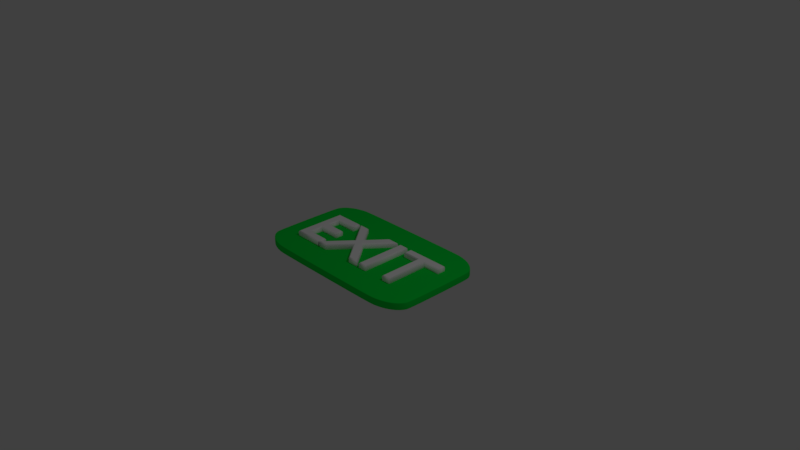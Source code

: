 # Source: exit_button.blend  (saved by Blender 2.79.0; exported with 4.5.12 LTS)
import bpy
from mathutils import Matrix  # noqa: F401  (used for matrix-valued properties, if any)

bpy.ops.wm.read_factory_settings(use_empty=True)
scene = bpy.context.scene
scene.name = 'Scene'

# ---- collections
col_collection_1 = bpy.data.collections.new('Collection 1'); scene.collection.children.link(col_collection_1)

# ---- materials (node trees are filled in below, after node groups)
mat_board2_color = bpy.data.materials.new('board2_color')
mat_board2_color.alpha_threshold = 0.0
mat_board2_color.use_transparent_shadow = False
mat_board2_color.diffuse_color = (0.0, 0.8, 0.05828, 1.0)
mat_board2_color.roughness = 0.5
mat_board2_color.line_color = (0.0, 0.0, 0.0, 1.0)
mat_tex_color = bpy.data.materials.new('tex_color')
mat_tex_color.alpha_threshold = 0.0
mat_tex_color.use_transparent_shadow = False
mat_tex_color.diffuse_color = (1.0, 1.0, 1.0, 1.0)
mat_tex_color.roughness = 0.5

# ---- material node trees

# ---- world
world_world = bpy.data.worlds.new('World'); scene.world = world_world
world_world.color = (0.05088, 0.05088, 0.05088)
world_world.use_sun_shadow = False
world_world.sun_shadow_jitter_overblur = 0.0
world_world.cycles.sampling_method = 'MANUAL'

# ---- cameras
cam_camera = bpy.data.cameras.new('Camera')
cam_camera.clip_end = 100.0
cam_camera.lens = 35.0
cam_camera.sensor_width = 32.0
cam_camera.sensor_height = 18.0
cam_camera.ortho_scale = 7.314
cam_camera.dof.focus_distance = 0.0
cam_camera.dof.aperture_fstop = 128.0

# ---- lights
light_lamp = bpy.data.lights.new('Lamp', 'POINT')
light_lamp.transmission_factor = 0.0
light_lamp.cutoff_distance = 30.0
light_lamp.energy = 100.0
light_lamp.shadow_buffer_clip_start = 1.001
light_lamp.shadow_soft_size = 0.1
light_lamp.shadow_maximum_resolution = 0.006
light_lamp.use_absolute_resolution = True

# ---- meshes
me_001 = bpy.data.meshes.new('立方体.001')
me_001.from_pydata([(-1.067, -0.9158, -0.05072), (-1.076, -1.0, -0.04645), (-1.07, -0.9376, -0.05058), (-1.072, -0.9579, -0.05015), (-1.074, -0.9753, -0.04947), (-1.075, -0.9887, -0.04859), (-1.076, -0.9971, -0.04756), (-1.563, -0.6253, -0.05072), (-1.706, -0.6308, -0.04645), (-1.6, -0.6267, -0.05058), (-1.635, -0.6281, -0.05015), (-1.664, -0.6292, -0.04947), (-1.687, -0.6301, -0.04859), (-1.702, -0.6306, -0.04756), (-1.202, -0.9054, -0.05072), (-1.24, -0.9874, -0.04645), (-1.212, -0.9266, -0.05058), (-1.221, -0.9464, -0.05015), (-1.229, -0.9634, -0.04947), (-1.235, -0.9764, -0.04859), (-1.238, -0.9846, -0.04756), (-1.319, -0.877, -0.05072), (-1.391, -0.9505, -0.04645), (-1.338, -0.8961, -0.05058), (-1.355, -0.9138, -0.05015), (-1.37, -0.929, -0.04947), (-1.382, -0.9407, -0.04859), (-1.389, -0.948, -0.04756), (-1.42, -0.8318, -0.05072), (-1.522, -0.8919, -0.04645), (-1.446, -0.8474, -0.05058), (-1.471, -0.8619, -0.05015), (-1.492, -0.8743, -0.04947), (-1.508, -0.8838, -0.04859), (-1.518, -0.8898, -0.04756), (-1.497, -0.773, -0.05072), (-1.622, -0.8154, -0.04645), (-1.529, -0.784, -0.05058), (-1.559, -0.7942, -0.05015), (-1.585, -0.803, -0.04947), (-1.605, -0.8097, -0.04859), (-1.618, -0.814, -0.04756), (-1.545, -0.7044, -0.05072), (-1.685, -0.7264, -0.04645), (-1.581, -0.7101, -0.05058), (-1.615, -0.7154, -0.05015), (-1.644, -0.7199, -0.04947), (-1.666, -0.7234, -0.04859), (-1.68, -0.7256, -0.04756), (-1.563, -0.6253, 0.05072), (-1.706, -0.6308, 0.04645), (-1.6, -0.6267, 0.05058), (-1.635, -0.6281, 0.05015), (-1.664, -0.6292, 0.04947), (-1.687, -0.6301, 0.04859), (-1.702, -0.6306, 0.04756), (-1.067, -0.9158, 0.05072), (-1.076, -1.0, 0.04645), (-1.07, -0.9376, 0.05058), (-1.072, -0.9579, 0.05015), (-1.074, -0.9753, 0.04947), (-1.075, -0.9887, 0.04859), (-1.076, -0.9971, 0.04756), (-1.545, -0.7044, 0.05072), (-1.685, -0.7264, 0.04645), (-1.581, -0.7101, 0.05058), (-1.615, -0.7154, 0.05015), (-1.644, -0.7199, 0.04947), (-1.666, -0.7234, 0.04859), (-1.68, -0.7256, 0.04756), (-1.497, -0.773, 0.05072), (-1.622, -0.8154, 0.04645), (-1.529, -0.784, 0.05058), (-1.559, -0.7942, 0.05015), (-1.585, -0.803, 0.04947), (-1.605, -0.8097, 0.04859), (-1.618, -0.814, 0.04756), (-1.42, -0.8318, 0.05072), (-1.522, -0.8919, 0.04645), (-1.446, -0.8474, 0.05058), (-1.471, -0.8619, 0.05015), (-1.492, -0.8743, 0.04947), (-1.508, -0.8838, 0.04859), (-1.518, -0.8898, 0.04756), (-1.319, -0.877, 0.05072), (-1.391, -0.9505, 0.04645), (-1.338, -0.8961, 0.05058), (-1.355, -0.9138, 0.05015), (-1.37, -0.929, 0.04947), (-1.382, -0.9407, 0.04859), (-1.389, -0.948, 0.04756), (-1.202, -0.9054, 0.05072), (-1.24, -0.9874, 0.04645), (-1.212, -0.9266, 0.05058), (-1.221, -0.9464, 0.05015), (-1.229, -0.9634, 0.04947), (-1.235, -0.9764, 0.04859), (-1.238, -0.9846, 0.04756), (-1.563, 0.6253, -0.05072), (-1.706, 0.6308, -0.04645), (-1.6, 0.6267, -0.05058), (-1.635, 0.6281, -0.05015), (-1.664, 0.6292, -0.04947), (-1.687, 0.6301, -0.04859), (-1.702, 0.6306, -0.04756), (-1.067, 0.9158, -0.05072), (-1.076, 1.0, -0.04645), (-1.07, 0.9376, -0.05058), (-1.072, 0.9579, -0.05015), (-1.074, 0.9753, -0.04947), (-1.075, 0.9887, -0.04859), (-1.076, 0.9971, -0.04756), (-1.545, 0.7044, -0.05072), (-1.685, 0.7264, -0.04645), (-1.581, 0.7101, -0.05058), (-1.615, 0.7154, -0.05015), (-1.644, 0.7199, -0.04947), (-1.666, 0.7234, -0.04859), (-1.68, 0.7256, -0.04756), (-1.497, 0.773, -0.05072), (-1.622, 0.8154, -0.04645), (-1.529, 0.784, -0.05058), (-1.559, 0.7942, -0.05015), (-1.585, 0.803, -0.04947), (-1.605, 0.8097, -0.04859), (-1.618, 0.814, -0.04756), (-1.42, 0.8318, -0.05072), (-1.522, 0.8919, -0.04645), (-1.446, 0.8474, -0.05058), (-1.471, 0.8619, -0.05015), (-1.492, 0.8743, -0.04947), (-1.508, 0.8838, -0.04859), (-1.518, 0.8898, -0.04756), (-1.319, 0.877, -0.05072), (-1.391, 0.9505, -0.04645), (-1.338, 0.8961, -0.05058), (-1.355, 0.9138, -0.05015), (-1.37, 0.929, -0.04947), (-1.382, 0.9407, -0.04859), (-1.389, 0.948, -0.04756), (-1.202, 0.9054, -0.05072), (-1.24, 0.9874, -0.04645), (-1.212, 0.9266, -0.05058), (-1.221, 0.9464, -0.05015), (-1.229, 0.9634, -0.04947), (-1.235, 0.9764, -0.04859), (-1.238, 0.9846, -0.04756), (-1.067, 0.9158, 0.05072), (-1.076, 1.0, 0.04645), (-1.07, 0.9376, 0.05058), (-1.072, 0.9579, 0.05015), (-1.074, 0.9753, 0.04947), (-1.075, 0.9887, 0.04859), (-1.076, 0.9971, 0.04756), (-1.563, 0.6253, 0.05072), (-1.706, 0.6308, 0.04645), (-1.6, 0.6267, 0.05058), (-1.635, 0.6281, 0.05015), (-1.664, 0.6292, 0.04947), (-1.687, 0.6301, 0.04859), (-1.702, 0.6306, 0.04756), (-1.202, 0.9054, 0.05072), (-1.24, 0.9874, 0.04645), (-1.212, 0.9266, 0.05058), (-1.221, 0.9464, 0.05015), (-1.229, 0.9634, 0.04947), (-1.235, 0.9764, 0.04859), (-1.238, 0.9846, 0.04756), (-1.319, 0.877, 0.05072), (-1.391, 0.9505, 0.04645), (-1.338, 0.8961, 0.05058), (-1.355, 0.9138, 0.05015), (-1.37, 0.929, 0.04947), (-1.382, 0.9407, 0.04859), (-1.389, 0.948, 0.04756), (-1.42, 0.8318, 0.05072), (-1.522, 0.8919, 0.04645), (-1.446, 0.8474, 0.05058), (-1.471, 0.8619, 0.05015), (-1.492, 0.8743, 0.04947), (-1.508, 0.8838, 0.04859), (-1.518, 0.8898, 0.04756), (-1.497, 0.773, 0.05072), (-1.622, 0.8154, 0.04645), (-1.529, 0.784, 0.05058), (-1.559, 0.7942, 0.05015), (-1.585, 0.803, 0.04947), (-1.605, 0.8097, 0.04859), (-1.618, 0.814, 0.04756), (-1.545, 0.7044, 0.05072), (-1.685, 0.7264, 0.04645), (-1.581, 0.7101, 0.05058), (-1.615, 0.7154, 0.05015), (-1.644, 0.7199, 0.04947), (-1.666, 0.7234, 0.04859), (-1.68, 0.7256, 0.04756), (1.563, -0.6253, -0.05072), (1.706, -0.6308, -0.04645), (1.6, -0.6267, -0.05058), (1.635, -0.6281, -0.05015), (1.664, -0.6292, -0.04947), (1.687, -0.6301, -0.04859), (1.702, -0.6306, -0.04756), (1.067, -0.9158, -0.05072), (1.076, -1.0, -0.04645), (1.07, -0.9376, -0.05058), (1.072, -0.9579, -0.05015), (1.074, -0.9753, -0.04947), (1.075, -0.9887, -0.04859), (1.076, -0.9971, -0.04756), (1.545, -0.7044, -0.05072), (1.685, -0.7264, -0.04645), (1.581, -0.7101, -0.05058), (1.615, -0.7154, -0.05015), (1.644, -0.7199, -0.04947), (1.666, -0.7234, -0.04859), (1.68, -0.7256, -0.04756), (1.497, -0.773, -0.05072), (1.622, -0.8154, -0.04645), (1.529, -0.784, -0.05058), (1.559, -0.7942, -0.05015), (1.585, -0.803, -0.04947), (1.605, -0.8097, -0.04859), (1.618, -0.814, -0.04756), (1.42, -0.8318, -0.05072), (1.522, -0.8919, -0.04645), (1.446, -0.8474, -0.05058), (1.471, -0.8619, -0.05015), (1.492, -0.8743, -0.04947), (1.508, -0.8838, -0.04859), (1.518, -0.8898, -0.04756), (1.319, -0.877, -0.05072), (1.391, -0.9505, -0.04645), (1.338, -0.8961, -0.05058), (1.355, -0.9138, -0.05015), (1.37, -0.929, -0.04947), (1.382, -0.9407, -0.04859), (1.389, -0.948, -0.04756), (1.202, -0.9054, -0.05072), (1.24, -0.9874, -0.04645), (1.212, -0.9266, -0.05058), (1.221, -0.9464, -0.05015), (1.229, -0.9634, -0.04947), (1.235, -0.9764, -0.04859), (1.238, -0.9846, -0.04756), (1.067, -0.9158, 0.05072), (1.076, -1.0, 0.04645), (1.07, -0.9376, 0.05058), (1.072, -0.9579, 0.05015), (1.074, -0.9753, 0.04947), (1.075, -0.9887, 0.04859), (1.076, -0.9971, 0.04756), (1.563, -0.6253, 0.05072), (1.706, -0.6308, 0.04645), (1.6, -0.6267, 0.05058), (1.635, -0.6281, 0.05015), (1.664, -0.6292, 0.04947), (1.687, -0.6301, 0.04859), (1.702, -0.6306, 0.04756), (1.202, -0.9054, 0.05072), (1.24, -0.9874, 0.04645), (1.212, -0.9266, 0.05058), (1.221, -0.9464, 0.05015), (1.229, -0.9634, 0.04947), (1.235, -0.9764, 0.04859), (1.238, -0.9846, 0.04756), (1.319, -0.877, 0.05072), (1.391, -0.9505, 0.04645), (1.338, -0.8961, 0.05058), (1.355, -0.9138, 0.05015), (1.37, -0.929, 0.04947), (1.382, -0.9407, 0.04859), (1.389, -0.948, 0.04756), (1.42, -0.8318, 0.05072), (1.522, -0.8919, 0.04645), (1.446, -0.8474, 0.05058), (1.471, -0.8619, 0.05015), (1.492, -0.8743, 0.04947), (1.508, -0.8838, 0.04859), (1.518, -0.8898, 0.04756), (1.497, -0.773, 0.05072), (1.622, -0.8154, 0.04645), (1.529, -0.784, 0.05058), (1.559, -0.7942, 0.05015), (1.585, -0.803, 0.04947), (1.605, -0.8097, 0.04859), (1.618, -0.814, 0.04756), (1.545, -0.7044, 0.05072), (1.685, -0.7264, 0.04645), (1.581, -0.7101, 0.05058), (1.615, -0.7154, 0.05015), (1.644, -0.7199, 0.04947), (1.666, -0.7234, 0.04859), (1.68, -0.7256, 0.04756), (1.067, 0.9158, -0.05072), (1.076, 1.0, -0.04645), (1.07, 0.9376, -0.05058), (1.072, 0.9579, -0.05015), (1.074, 0.9753, -0.04947), (1.075, 0.9887, -0.04859), (1.076, 0.9971, -0.04756), (1.563, 0.6253, -0.05072), (1.706, 0.6308, -0.04645), (1.6, 0.6267, -0.05058), (1.635, 0.6281, -0.05015), (1.664, 0.6292, -0.04947), (1.687, 0.6301, -0.04859), (1.702, 0.6306, -0.04756), (1.202, 0.9054, -0.05072), (1.24, 0.9874, -0.04645), (1.212, 0.9266, -0.05058), (1.221, 0.9464, -0.05015), (1.229, 0.9634, -0.04947), (1.235, 0.9764, -0.04859), (1.238, 0.9846, -0.04756), (1.319, 0.877, -0.05072), (1.391, 0.9505, -0.04645), (1.338, 0.8961, -0.05058), (1.355, 0.9138, -0.05015), (1.37, 0.929, -0.04947), (1.382, 0.9407, -0.04859), (1.389, 0.948, -0.04756), (1.42, 0.8318, -0.05072), (1.522, 0.8919, -0.04645), (1.446, 0.8474, -0.05058), (1.471, 0.8619, -0.05015), (1.492, 0.8743, -0.04947), (1.508, 0.8838, -0.04859), (1.518, 0.8898, -0.04756), (1.497, 0.773, -0.05072), (1.622, 0.8154, -0.04645), (1.529, 0.784, -0.05058), (1.559, 0.7942, -0.05015), (1.585, 0.803, -0.04947), (1.605, 0.8097, -0.04859), (1.618, 0.814, -0.04756), (1.545, 0.7044, -0.05072), (1.685, 0.7264, -0.04645), (1.581, 0.7101, -0.05058), (1.615, 0.7154, -0.05015), (1.644, 0.7199, -0.04947), (1.666, 0.7234, -0.04859), (1.68, 0.7256, -0.04756), (1.563, 0.6253, 0.05072), (1.706, 0.6308, 0.04645), (1.6, 0.6267, 0.05058), (1.635, 0.6281, 0.05015), (1.664, 0.6292, 0.04947), (1.687, 0.6301, 0.04859), (1.702, 0.6306, 0.04756), (1.067, 0.9158, 0.05072), (1.076, 1.0, 0.04645), (1.07, 0.9376, 0.05058), (1.072, 0.9579, 0.05015), (1.074, 0.9753, 0.04947), (1.075, 0.9887, 0.04859), (1.076, 0.9971, 0.04756), (1.545, 0.7044, 0.05072), (1.685, 0.7264, 0.04645), (1.581, 0.7101, 0.05058), (1.615, 0.7154, 0.05015), (1.644, 0.7199, 0.04947), (1.666, 0.7234, 0.04859), (1.68, 0.7256, 0.04756), (1.497, 0.773, 0.05072), (1.622, 0.8154, 0.04645), (1.529, 0.784, 0.05058), (1.559, 0.7942, 0.05015), (1.585, 0.803, 0.04947), (1.605, 0.8097, 0.04859), (1.618, 0.814, 0.04756), (1.42, 0.8318, 0.05072), (1.522, 0.8919, 0.04645), (1.446, 0.8474, 0.05058), (1.471, 0.8619, 0.05015), (1.492, 0.8743, 0.04947), (1.508, 0.8838, 0.04859), (1.518, 0.8898, 0.04756), (1.319, 0.877, 0.05072), (1.391, 0.9505, 0.04645), (1.338, 0.8961, 0.05058), (1.355, 0.9138, 0.05015), (1.37, 0.929, 0.04947), (1.382, 0.9407, 0.04859), (1.389, 0.948, 0.04756), (1.202, 0.9054, 0.05072), (1.24, 0.9874, 0.04645), (1.212, 0.9266, 0.05058), (1.221, 0.9464, 0.05015), (1.229, 0.9634, 0.04947), (1.235, 0.9764, 0.04859), (1.238, 0.9846, 0.04756)], [], [(43, 64, 50, 8), (246, 204, 239, 260), (190, 113, 99, 155), (15, 92, 85, 22), (183, 120, 113, 190), (204, 246, 57, 1), (22, 85, 78, 29), (29, 78, 71, 36), (36, 71, 64, 43), (343, 357, 364, 371, 378, 385, 350, 147, 161, 168, 175, 182, 189, 154, 49, 63, 70, 77, 84, 91, 56, 245, 259, 266, 273, 280, 287, 252), (8, 50, 155, 99), (106, 148, 351, 295), (288, 211, 197, 253), (162, 141, 134, 169), (169, 134, 127, 176), (176, 127, 120, 183), (148, 106, 141, 162), (379, 316, 309, 386), (358, 337, 330, 365), (365, 330, 323, 372), (372, 323, 316, 379), (344, 302, 337, 358), (281, 218, 211, 288), (386, 309, 295, 351), (260, 239, 232, 267), (267, 232, 225, 274), (274, 225, 218, 281), (302, 344, 253, 197), (1, 57, 92, 15), (14, 0, 2, 16), (16, 2, 3, 17), (17, 3, 4, 18), (18, 4, 5, 19), (19, 5, 6, 20), (20, 6, 1, 15), (56, 91, 93, 58), (58, 93, 94, 59), (59, 94, 95, 60), (60, 95, 96, 61), (61, 96, 97, 62), (62, 97, 92, 57), (21, 14, 16, 23), (23, 16, 17, 24), (24, 17, 18, 25), (25, 18, 19, 26), (26, 19, 20, 27), (27, 20, 15, 22), (91, 84, 86, 93), (93, 86, 87, 94), (94, 87, 88, 95), (95, 88, 89, 96), (96, 89, 90, 97), (97, 90, 85, 92), (28, 21, 23, 30), (30, 23, 24, 31), (31, 24, 25, 32), (32, 25, 26, 33), (33, 26, 27, 34), (34, 27, 22, 29), (84, 77, 79, 86), (86, 79, 80, 87), (87, 80, 81, 88), (88, 81, 82, 89), (89, 82, 83, 90), (90, 83, 78, 85), (35, 28, 30, 37), (37, 30, 31, 38), (38, 31, 32, 39), (39, 32, 33, 40), (40, 33, 34, 41), (41, 34, 29, 36), (77, 70, 72, 79), (79, 72, 73, 80), (80, 73, 74, 81), (81, 74, 75, 82), (82, 75, 76, 83), (83, 76, 71, 78), (42, 35, 37, 44), (44, 37, 38, 45), (45, 38, 39, 46), (46, 39, 40, 47), (47, 40, 41, 48), (48, 41, 36, 43), (70, 63, 65, 72), (72, 65, 66, 73), (73, 66, 67, 74), (74, 67, 68, 75), (75, 68, 69, 76), (76, 69, 64, 71), (7, 42, 44, 9), (9, 44, 45, 10), (10, 45, 46, 11), (11, 46, 47, 12), (12, 47, 48, 13), (13, 48, 43, 8), (63, 49, 51, 65), (65, 51, 52, 66), (66, 52, 53, 67), (67, 53, 54, 68), (68, 54, 55, 69), (69, 55, 50, 64), (161, 147, 149, 163), (163, 149, 150, 164), (164, 150, 151, 165), (165, 151, 152, 166), (166, 152, 153, 167), (167, 153, 148, 162), (105, 140, 142, 107), (107, 142, 143, 108), (108, 143, 144, 109), (109, 144, 145, 110), (110, 145, 146, 111), (111, 146, 141, 106), (168, 161, 163, 170), (170, 163, 164, 171), (171, 164, 165, 172), (172, 165, 166, 173), (173, 166, 167, 174), (174, 167, 162, 169), (140, 133, 135, 142), (142, 135, 136, 143), (143, 136, 137, 144), (144, 137, 138, 145), (145, 138, 139, 146), (146, 139, 134, 141), (175, 168, 170, 177), (177, 170, 171, 178), (178, 171, 172, 179), (179, 172, 173, 180), (180, 173, 174, 181), (181, 174, 169, 176), (133, 126, 128, 135), (135, 128, 129, 136), (136, 129, 130, 137), (137, 130, 131, 138), (138, 131, 132, 139), (139, 132, 127, 134), (182, 175, 177, 184), (184, 177, 178, 185), (185, 178, 179, 186), (186, 179, 180, 187), (187, 180, 181, 188), (188, 181, 176, 183), (126, 119, 121, 128), (128, 121, 122, 129), (129, 122, 123, 130), (130, 123, 124, 131), (131, 124, 125, 132), (132, 125, 120, 127), (189, 182, 184, 191), (191, 184, 185, 192), (192, 185, 186, 193), (193, 186, 187, 194), (194, 187, 188, 195), (195, 188, 183, 190), (119, 112, 114, 121), (121, 114, 115, 122), (122, 115, 116, 123), (123, 116, 117, 124), (124, 117, 118, 125), (125, 118, 113, 120), (154, 189, 191, 156), (156, 191, 192, 157), (157, 192, 193, 158), (158, 193, 194, 159), (159, 194, 195, 160), (160, 195, 190, 155), (112, 98, 100, 114), (114, 100, 101, 115), (115, 101, 102, 116), (116, 102, 103, 117), (117, 103, 104, 118), (118, 104, 99, 113), (357, 343, 345, 359), (359, 345, 346, 360), (360, 346, 347, 361), (361, 347, 348, 362), (362, 348, 349, 363), (363, 349, 344, 358), (301, 336, 338, 303), (303, 338, 339, 304), (304, 339, 340, 305), (305, 340, 341, 306), (306, 341, 342, 307), (307, 342, 337, 302), (364, 357, 359, 366), (366, 359, 360, 367), (367, 360, 361, 368), (368, 361, 362, 369), (369, 362, 363, 370), (370, 363, 358, 365), (336, 329, 331, 338), (338, 331, 332, 339), (339, 332, 333, 340), (340, 333, 334, 341), (341, 334, 335, 342), (342, 335, 330, 337), (371, 364, 366, 373), (373, 366, 367, 374), (374, 367, 368, 375), (375, 368, 369, 376), (376, 369, 370, 377), (377, 370, 365, 372), (329, 322, 324, 331), (331, 324, 325, 332), (332, 325, 326, 333), (333, 326, 327, 334), (334, 327, 328, 335), (335, 328, 323, 330), (378, 371, 373, 380), (380, 373, 374, 381), (381, 374, 375, 382), (382, 375, 376, 383), (383, 376, 377, 384), (384, 377, 372, 379), (322, 315, 317, 324), (324, 317, 318, 325), (325, 318, 319, 326), (326, 319, 320, 327), (327, 320, 321, 328), (328, 321, 316, 323), (385, 378, 380, 387), (387, 380, 381, 388), (388, 381, 382, 389), (389, 382, 383, 390), (390, 383, 384, 391), (391, 384, 379, 386), (315, 308, 310, 317), (317, 310, 311, 318), (318, 311, 312, 319), (319, 312, 313, 320), (320, 313, 314, 321), (321, 314, 309, 316), (350, 385, 387, 352), (352, 387, 388, 353), (353, 388, 389, 354), (354, 389, 390, 355), (355, 390, 391, 356), (356, 391, 386, 351), (308, 294, 296, 310), (310, 296, 297, 311), (311, 297, 298, 312), (312, 298, 299, 313), (313, 299, 300, 314), (314, 300, 295, 309), (259, 245, 247, 261), (261, 247, 248, 262), (262, 248, 249, 263), (263, 249, 250, 264), (264, 250, 251, 265), (265, 251, 246, 260), (203, 238, 240, 205), (205, 240, 241, 206), (206, 241, 242, 207), (207, 242, 243, 208), (208, 243, 244, 209), (209, 244, 239, 204), (266, 259, 261, 268), (268, 261, 262, 269), (269, 262, 263, 270), (270, 263, 264, 271), (271, 264, 265, 272), (272, 265, 260, 267), (238, 231, 233, 240), (240, 233, 234, 241), (241, 234, 235, 242), (242, 235, 236, 243), (243, 236, 237, 244), (244, 237, 232, 239), (273, 266, 268, 275), (275, 268, 269, 276), (276, 269, 270, 277), (277, 270, 271, 278), (278, 271, 272, 279), (279, 272, 267, 274), (231, 224, 226, 233), (233, 226, 227, 234), (234, 227, 228, 235), (235, 228, 229, 236), (236, 229, 230, 237), (237, 230, 225, 232), (280, 273, 275, 282), (282, 275, 276, 283), (283, 276, 277, 284), (284, 277, 278, 285), (285, 278, 279, 286), (286, 279, 274, 281), (224, 217, 219, 226), (226, 219, 220, 227), (227, 220, 221, 228), (228, 221, 222, 229), (229, 222, 223, 230), (230, 223, 218, 225), (287, 280, 282, 289), (289, 282, 283, 290), (290, 283, 284, 291), (291, 284, 285, 292), (292, 285, 286, 293), (293, 286, 281, 288), (217, 210, 212, 219), (219, 212, 213, 220), (220, 213, 214, 221), (221, 214, 215, 222), (222, 215, 216, 223), (223, 216, 211, 218), (252, 287, 289, 254), (254, 289, 290, 255), (255, 290, 291, 256), (256, 291, 292, 257), (257, 292, 293, 258), (258, 293, 288, 253), (210, 196, 198, 212), (212, 198, 199, 213), (213, 199, 200, 214), (214, 200, 201, 215), (215, 201, 202, 216), (216, 202, 197, 211), (8, 99, 104, 13), (13, 104, 103, 12), (12, 103, 102, 11), (11, 102, 101, 10), (10, 101, 100, 9), (9, 100, 98, 7), (106, 295, 300, 111), (111, 300, 299, 110), (110, 299, 298, 109), (109, 298, 297, 108), (108, 297, 296, 107), (107, 296, 294, 105), (302, 197, 202, 307), (307, 202, 201, 306), (306, 201, 200, 305), (305, 200, 199, 304), (304, 199, 198, 303), (303, 198, 196, 301), (204, 1, 6, 209), (209, 6, 5, 208), (208, 5, 4, 207), (207, 4, 3, 206), (206, 3, 2, 205), (205, 2, 0, 203), (49, 154, 156, 51), (51, 156, 157, 52), (52, 157, 158, 53), (53, 158, 159, 54), (54, 159, 160, 55), (55, 160, 155, 50), (245, 56, 58, 247), (247, 58, 59, 248), (248, 59, 60, 249), (249, 60, 61, 250), (250, 61, 62, 251), (251, 62, 57, 246), (253, 344, 349, 258), (258, 349, 348, 257), (257, 348, 347, 256), (256, 347, 346, 255), (255, 346, 345, 254), (254, 345, 343, 252), (351, 148, 153, 356), (356, 153, 152, 355), (355, 152, 151, 354), (354, 151, 150, 353), (353, 150, 149, 352), (352, 149, 147, 350), (98, 112, 119, 126, 133, 140, 105, 294, 308, 315, 322, 329, 336, 301, 196, 210, 217, 224, 231, 238, 203, 0, 14, 21, 28, 35, 42, 7)])
me_001.polygons.foreach_set('use_smooth', [True] * 366)
me_001.materials.append(mat_board2_color)
me_001.use_remesh_preserve_volume = False
me_001.use_remesh_preserve_attributes = False
me_001.use_mirror_vertex_groups = False
me_001.update()

# ---- curves / text
txt_x = bpy.data.curves.new('テキスト', 'FONT')
txt_x.dimensions = '2D'
txt_x.body = 'EXIT'
txt_x.materials.append(mat_tex_color)
txt_x.use_path_clamp = True
txt_x.bevel_resolution = 0
txt_x.extrude = 0.04
txt_x.bevel_depth = 0.015

# ---- objects
ob_001 = bpy.data.objects.new('立方体.001', me_001)
ob_x = bpy.data.objects.new('テキスト', txt_x)
ob_lamp = bpy.data.objects.new('Lamp', light_lamp)
ob_camera = bpy.data.objects.new('Camera', cam_camera)

# ---- transforms, parenting, visibility, modifiers, constraints
ob_001.location = (0.0, 0.0, 0.0)
ob_001.scale = (0.7405, 0.7489, 1.0)
ob_001.lineart.crease_threshold = 0.0
_m = ob_001.modifiers.new('Subsurf', 'SUBSURF')
_m.uv_smooth = 'PRESERVE_CORNERS'
_m.quality = 2
_m.show_only_control_edges = False
ob_x.location = (-1.018, -0.3794, 0.06645)
ob_x.lineart.crease_threshold = 0.0
ob_lamp.location = (4.076, 1.005, 5.904)
ob_lamp.rotation_euler = (0.6503, 0.05522, 1.866)
ob_lamp.lock_rotations_4d = False
ob_lamp.empty_display_type = 'ARROWS'
ob_lamp.color = (0.0, 0.0, 0.0, 0.0)
ob_lamp.lineart.crease_threshold = 0.0
ob_camera.location = (7.481, -6.508, 5.344)
ob_camera.rotation_euler = (1.109, 0.0, 0.8149)
ob_camera.lock_rotations_4d = False
ob_camera.empty_display_type = 'ARROWS'
ob_camera.color = (0.0, 0.0, 0.0, 0.0)
ob_camera.display_type = 'WIRE'
ob_camera.lineart.crease_threshold = 0.0

# ---- collection membership
col_collection_1.objects.link(ob_001)
col_collection_1.objects.link(ob_x)
col_collection_1.objects.link(ob_lamp)
col_collection_1.objects.link(ob_camera)

# ---- scene / render settings (as saved in the file)
scene.camera = ob_camera
scene.frame_start = 1; scene.frame_end = 250; scene.frame_set(1)
scene.render.engine = 'BLENDER_EEVEE_NEXT'
scene.render.resolution_percentage = 50
scene.render.dither_intensity = 0.0
scene.cycles.use_denoising = False
scene.cycles.samples = 128
scene.cycles.sampling_pattern = 'TABULATED_SOBOL'
scene.cycles.use_adaptive_sampling = False
scene.cycles.use_light_tree = False
scene.cycles.blur_glossy = 0.0
scene.cycles.sample_clamp_indirect = 0.0
scene.view_settings.view_transform = 'Standard'
bpy.context.view_layer.update()
